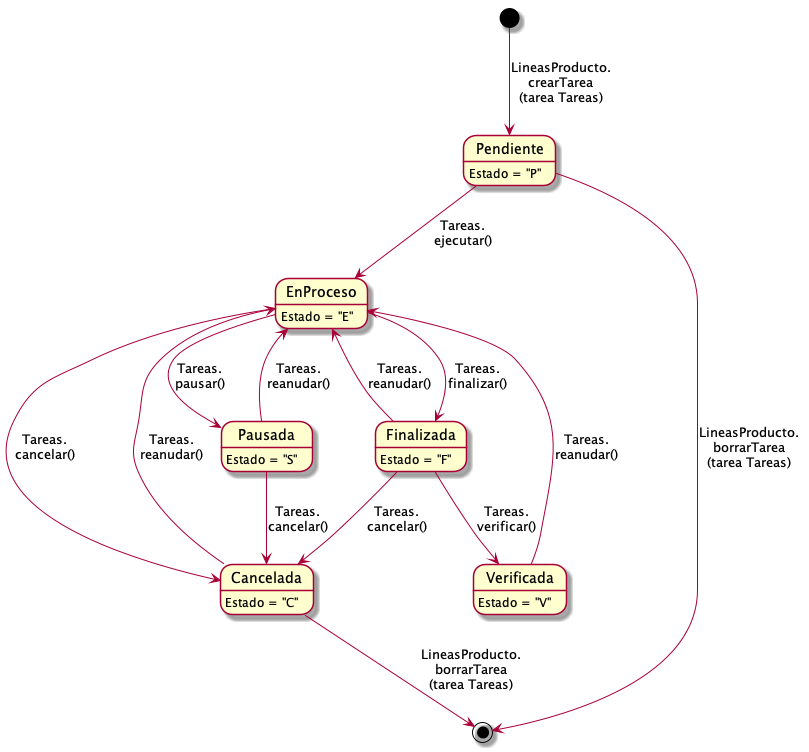

The diagram above was rendered by PlantUML. Its source (embedded in the PNG):
@startuml tareas
Pendiente: Estado = "P"
EnProceso: Estado = "E"
Finalizada: Estado = "F"
Pausada: Estado = "S"
Cancelada: Estado = "C"
Verificada: Estado = "V"


[*] --> Pendiente: LineasProducto.\ncrearTarea\n(tarea Tareas)
Pendiente --> [*]: LineasProducto.\nborrarTarea\n(tarea Tareas)
Cancelada --> [*]: LineasProducto.\nborrarTarea\n(tarea Tareas)
Pendiente --> EnProceso: Tareas.\nejecutar()
EnProceso --> Cancelada: Tareas.\ncancelar()
EnProceso --> Finalizada: Tareas.\nfinalizar()
EnProceso --> Pausada: Tareas.\npausar()
Finalizada --> EnProceso: Tareas.\nreanudar()
Pausada --> EnProceso: Tareas.\nreanudar()
Pausada --> Cancelada: Tareas.\ncancelar()
Cancelada --> EnProceso: Tareas.\nreanudar()
Finalizada --> Cancelada: Tareas.\ncancelar()
Finalizada --> Verificada: Tareas.\nverificar()
Verificada --> EnProceso: Tareas.\nreanudar()

@enduml